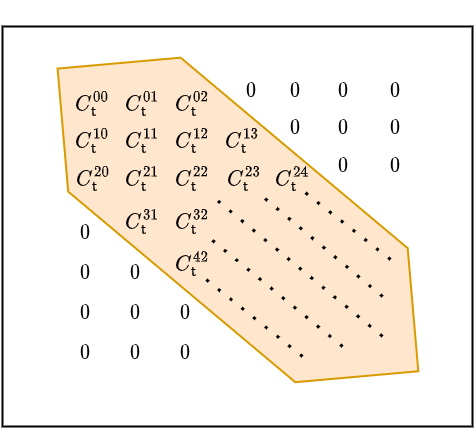

The diagram above was exported from draw.io. Its source (the exported page's mxGraphModel, read from the mxfile embedded in the PNG):
<mxGraphModel dx="880" dy="1764" grid="1" gridSize="10" guides="1" tooltips="1" connect="1" arrows="1" fold="1" page="1" pageScale="1" pageWidth="827" pageHeight="1169" math="1" shadow="0">
  <root>
    <mxCell id="0" />
    <mxCell id="1" parent="0" />
    <mxCell id="VHxJgGrqoAjcZRi0Okx5-1" value="" style="rounded=0;whiteSpace=wrap;html=1;strokeWidth=2;fillColor=none;" parent="1" vertex="1">
      <mxGeometry x="40" y="-1120" width="470" height="400" as="geometry" />
    </mxCell>
    <mxCell id="tCLIBpF1Tz7S5_gVH4cs-56" value="" style="shape=hexagon;perimeter=hexagonPerimeter2;whiteSpace=wrap;html=1;fixedSize=1;rotation=40;fillColor=#ffe6cc;strokeColor=#d79b00;strokeWidth=2;size=87.23000000000002;" parent="1" vertex="1">
      <mxGeometry x="40" y="-1014.02" width="470.9" height="174.89" as="geometry" />
    </mxCell>
    <mxCell id="tCLIBpF1Tz7S5_gVH4cs-1" value="&lt;font style=&quot;font-size: 18px;&quot;&gt;$$C^{00}_{{\sf t}}$$&lt;/font&gt;" style="text;html=1;strokeColor=none;fillColor=none;align=center;verticalAlign=middle;whiteSpace=wrap;rounded=0;" parent="1" vertex="1">
      <mxGeometry x="100.15" y="-1058" width="60" height="30" as="geometry" />
    </mxCell>
    <mxCell id="tCLIBpF1Tz7S5_gVH4cs-2" value="&lt;font style=&quot;font-size: 18px;&quot;&gt;$$C^{10}_{{\sf t}}$$&lt;/font&gt;" style="text;html=1;strokeColor=none;fillColor=none;align=center;verticalAlign=middle;whiteSpace=wrap;rounded=0;" parent="1" vertex="1">
      <mxGeometry x="100.15" y="-1021" width="60" height="30" as="geometry" />
    </mxCell>
    <mxCell id="tCLIBpF1Tz7S5_gVH4cs-3" value="&lt;font style=&quot;font-size: 18px;&quot;&gt;$$C^{20}_{{\sf t}}$$&lt;/font&gt;" style="text;html=1;strokeColor=none;fillColor=none;align=center;verticalAlign=middle;whiteSpace=wrap;rounded=0;" parent="1" vertex="1">
      <mxGeometry x="101.15" y="-983" width="60" height="30" as="geometry" />
    </mxCell>
    <mxCell id="tCLIBpF1Tz7S5_gVH4cs-5" value="&lt;font style=&quot;font-size: 18px;&quot;&gt;$$0$$&lt;/font&gt;" style="text;html=1;strokeColor=none;fillColor=none;align=center;verticalAlign=middle;whiteSpace=wrap;rounded=0;" parent="1" vertex="1">
      <mxGeometry x="93.15" y="-848" width="60" height="30" as="geometry" />
    </mxCell>
    <mxCell id="tCLIBpF1Tz7S5_gVH4cs-6" value="&lt;font style=&quot;font-size: 18px;&quot;&gt;$$0$$&lt;/font&gt;" style="text;html=1;strokeColor=none;fillColor=none;align=center;verticalAlign=middle;whiteSpace=wrap;rounded=0;" parent="1" vertex="1">
      <mxGeometry x="93.15" y="-808" width="60" height="30" as="geometry" />
    </mxCell>
    <mxCell id="tCLIBpF1Tz7S5_gVH4cs-7" value="&lt;font style=&quot;font-size: 18px;&quot;&gt;$$C^{01}_{{\sf t}}$$&lt;/font&gt;" style="text;html=1;strokeColor=none;fillColor=none;align=center;verticalAlign=middle;whiteSpace=wrap;rounded=0;" parent="1" vertex="1">
      <mxGeometry x="150.15" y="-1058" width="60" height="30" as="geometry" />
    </mxCell>
    <mxCell id="tCLIBpF1Tz7S5_gVH4cs-8" value="&lt;font style=&quot;font-size: 18px;&quot;&gt;$$C^{11}_{{\sf t}}$$&lt;/font&gt;" style="text;html=1;strokeColor=none;fillColor=none;align=center;verticalAlign=middle;whiteSpace=wrap;rounded=0;" parent="1" vertex="1">
      <mxGeometry x="150.15" y="-1021" width="60" height="30" as="geometry" />
    </mxCell>
    <mxCell id="tCLIBpF1Tz7S5_gVH4cs-9" value="&lt;font style=&quot;font-size: 18px;&quot;&gt;$$C^{21}_{{\sf t}}$$&lt;/font&gt;" style="text;html=1;strokeColor=none;fillColor=none;align=center;verticalAlign=middle;whiteSpace=wrap;rounded=0;" parent="1" vertex="1">
      <mxGeometry x="150.15" y="-983" width="60" height="30" as="geometry" />
    </mxCell>
    <mxCell id="tCLIBpF1Tz7S5_gVH4cs-11" value="&lt;font style=&quot;font-size: 18px;&quot;&gt;$$C^{02}_{{\sf t}}$$&lt;/font&gt;" style="text;html=1;strokeColor=none;fillColor=none;align=center;verticalAlign=middle;whiteSpace=wrap;rounded=0;" parent="1" vertex="1">
      <mxGeometry x="200.15" y="-1058" width="60" height="30" as="geometry" />
    </mxCell>
    <mxCell id="tCLIBpF1Tz7S5_gVH4cs-13" value="&lt;font style=&quot;font-size: 18px;&quot;&gt;$$0$$&lt;/font&gt;" style="text;html=1;strokeColor=none;fillColor=none;align=center;verticalAlign=middle;whiteSpace=wrap;rounded=0;" parent="1" vertex="1">
      <mxGeometry x="259.15" y="-1070" width="60" height="30" as="geometry" />
    </mxCell>
    <mxCell id="tCLIBpF1Tz7S5_gVH4cs-14" value="&lt;font style=&quot;font-size: 18px;&quot;&gt;$$0$$&lt;/font&gt;" style="text;html=1;strokeColor=none;fillColor=none;align=center;verticalAlign=middle;whiteSpace=wrap;rounded=0;" parent="1" vertex="1">
      <mxGeometry x="403.15" y="-1070" width="60" height="30" as="geometry" />
    </mxCell>
    <mxCell id="tCLIBpF1Tz7S5_gVH4cs-15" value="&lt;font style=&quot;font-size: 18px;&quot;&gt;$$C^{12}_{{\sf t}}$$&lt;/font&gt;" style="text;html=1;strokeColor=none;fillColor=none;align=center;verticalAlign=middle;whiteSpace=wrap;rounded=0;" parent="1" vertex="1">
      <mxGeometry x="200.15" y="-1021" width="60" height="30" as="geometry" />
    </mxCell>
    <mxCell id="tCLIBpF1Tz7S5_gVH4cs-16" value="&lt;font style=&quot;font-size: 18px;&quot;&gt;$$C^{22}_{{\sf t}}$$&lt;/font&gt;" style="text;html=1;strokeColor=none;fillColor=none;align=center;verticalAlign=middle;whiteSpace=wrap;rounded=0;" parent="1" vertex="1">
      <mxGeometry x="200.15" y="-983" width="60" height="30" as="geometry" />
    </mxCell>
    <mxCell id="tCLIBpF1Tz7S5_gVH4cs-17" value="" style="endArrow=none;dashed=1;html=1;dashPattern=1 4;strokeWidth=3;rounded=0;exitX=0.894;exitY=0.479;exitDx=0;exitDy=0;exitPerimeter=0;" parent="1" edge="1" source="tCLIBpF1Tz7S5_gVH4cs-56">
      <mxGeometry width="50" height="50" relative="1" as="geometry">
        <mxPoint x="360.15" y="-858" as="sourcePoint" />
        <mxPoint x="250" y="-950" as="targetPoint" />
      </mxGeometry>
    </mxCell>
    <mxCell id="tCLIBpF1Tz7S5_gVH4cs-19" value="&lt;font style=&quot;font-size: 18px;&quot;&gt;$$0$$&lt;/font&gt;" style="text;html=1;strokeColor=none;fillColor=none;align=center;verticalAlign=middle;whiteSpace=wrap;rounded=0;" parent="1" vertex="1">
      <mxGeometry x="143.15" y="-808" width="60" height="30" as="geometry" />
    </mxCell>
    <mxCell id="tCLIBpF1Tz7S5_gVH4cs-22" value="&lt;font style=&quot;font-size: 18px;&quot;&gt;$$0$$&lt;/font&gt;" style="text;html=1;strokeColor=none;fillColor=none;align=center;verticalAlign=middle;whiteSpace=wrap;rounded=0;" parent="1" vertex="1">
      <mxGeometry x="193.15" y="-808" width="60" height="30" as="geometry" />
    </mxCell>
    <mxCell id="tCLIBpF1Tz7S5_gVH4cs-24" value="&lt;font style=&quot;font-size: 18px;&quot;&gt;$$0$$&lt;/font&gt;" style="text;html=1;strokeColor=none;fillColor=none;align=center;verticalAlign=middle;whiteSpace=wrap;rounded=0;" parent="1" vertex="1">
      <mxGeometry x="93.15" y="-888" width="60" height="30" as="geometry" />
    </mxCell>
    <mxCell id="tCLIBpF1Tz7S5_gVH4cs-25" value="&lt;font style=&quot;font-size: 18px;&quot;&gt;$$0$$&lt;/font&gt;" style="text;html=1;strokeColor=none;fillColor=none;align=center;verticalAlign=middle;whiteSpace=wrap;rounded=0;" parent="1" vertex="1">
      <mxGeometry x="93.15" y="-928" width="60" height="30" as="geometry" />
    </mxCell>
    <mxCell id="tCLIBpF1Tz7S5_gVH4cs-26" value="&lt;font style=&quot;font-size: 18px;&quot;&gt;$$0$$&lt;/font&gt;" style="text;html=1;strokeColor=none;fillColor=none;align=center;verticalAlign=middle;whiteSpace=wrap;rounded=0;" parent="1" vertex="1">
      <mxGeometry x="143.15" y="-848" width="60" height="30" as="geometry" />
    </mxCell>
    <mxCell id="tCLIBpF1Tz7S5_gVH4cs-27" value="&lt;font style=&quot;font-size: 18px;&quot;&gt;$$0$$&lt;/font&gt;" style="text;html=1;strokeColor=none;fillColor=none;align=center;verticalAlign=middle;whiteSpace=wrap;rounded=0;" parent="1" vertex="1">
      <mxGeometry x="143.15" y="-888" width="60" height="30" as="geometry" />
    </mxCell>
    <mxCell id="tCLIBpF1Tz7S5_gVH4cs-28" value="&lt;font style=&quot;font-size: 18px;&quot;&gt;$$C^{31}_{{\sf t}}$$&lt;/font&gt;" style="text;html=1;strokeColor=none;fillColor=none;align=center;verticalAlign=middle;whiteSpace=wrap;rounded=0;" parent="1" vertex="1">
      <mxGeometry x="150.15" y="-940" width="60" height="30" as="geometry" />
    </mxCell>
    <mxCell id="tCLIBpF1Tz7S5_gVH4cs-29" value="&lt;font style=&quot;font-size: 18px;&quot;&gt;$$C^{32}_{{\sf t}}$$&lt;/font&gt;" style="text;html=1;strokeColor=none;fillColor=none;align=center;verticalAlign=middle;whiteSpace=wrap;rounded=0;" parent="1" vertex="1">
      <mxGeometry x="200.15" y="-940" width="60" height="30" as="geometry" />
    </mxCell>
    <mxCell id="tCLIBpF1Tz7S5_gVH4cs-30" value="&lt;font style=&quot;font-size: 18px;&quot;&gt;$$C^{42}_{{\sf t}}$$&lt;/font&gt;" style="text;html=1;strokeColor=none;fillColor=none;align=center;verticalAlign=middle;whiteSpace=wrap;rounded=0;" parent="1" vertex="1">
      <mxGeometry x="200.15" y="-898" width="60" height="30" as="geometry" />
    </mxCell>
    <mxCell id="tCLIBpF1Tz7S5_gVH4cs-32" value="&lt;font style=&quot;font-size: 18px;&quot;&gt;$$0$$&lt;/font&gt;" style="text;html=1;strokeColor=none;fillColor=none;align=center;verticalAlign=middle;whiteSpace=wrap;rounded=0;" parent="1" vertex="1">
      <mxGeometry x="193.15" y="-848" width="60" height="30" as="geometry" />
    </mxCell>
    <mxCell id="tCLIBpF1Tz7S5_gVH4cs-37" value="&lt;font style=&quot;font-size: 18px;&quot;&gt;$$C^{23}_{{\sf t}}$$&lt;/font&gt;" style="text;html=1;strokeColor=none;fillColor=none;align=center;verticalAlign=middle;whiteSpace=wrap;rounded=0;" parent="1" vertex="1">
      <mxGeometry x="252.15" y="-983" width="60" height="30" as="geometry" />
    </mxCell>
    <mxCell id="tCLIBpF1Tz7S5_gVH4cs-38" value="&lt;font style=&quot;font-size: 18px;&quot;&gt;$$C^{13}_{{\sf t}}$$&lt;/font&gt;" style="text;html=1;strokeColor=none;fillColor=none;align=center;verticalAlign=middle;whiteSpace=wrap;rounded=0;" parent="1" vertex="1">
      <mxGeometry x="250.15" y="-1021" width="60" height="30" as="geometry" />
    </mxCell>
    <mxCell id="tCLIBpF1Tz7S5_gVH4cs-39" value="&lt;font style=&quot;font-size: 18px;&quot;&gt;$$C^{24}_{{\sf t}}$$&lt;/font&gt;" style="text;html=1;strokeColor=none;fillColor=none;align=center;verticalAlign=middle;whiteSpace=wrap;rounded=0;" parent="1" vertex="1">
      <mxGeometry x="300.15" y="-983" width="60" height="30" as="geometry" />
    </mxCell>
    <mxCell id="tCLIBpF1Tz7S5_gVH4cs-40" value="&lt;font style=&quot;font-size: 18px;&quot;&gt;$$0$$&lt;/font&gt;" style="text;html=1;strokeColor=none;fillColor=none;align=center;verticalAlign=middle;whiteSpace=wrap;rounded=0;" parent="1" vertex="1">
      <mxGeometry x="303.15" y="-1070" width="60" height="30" as="geometry" />
    </mxCell>
    <mxCell id="tCLIBpF1Tz7S5_gVH4cs-41" value="&lt;font style=&quot;font-size: 18px;&quot;&gt;$$0$$&lt;/font&gt;" style="text;html=1;strokeColor=none;fillColor=none;align=center;verticalAlign=middle;whiteSpace=wrap;rounded=0;" parent="1" vertex="1">
      <mxGeometry x="303.15" y="-1033" width="60" height="30" as="geometry" />
    </mxCell>
    <mxCell id="tCLIBpF1Tz7S5_gVH4cs-42" value="&lt;font style=&quot;font-size: 18px;&quot;&gt;$$0$$&lt;/font&gt;" style="text;html=1;strokeColor=none;fillColor=none;align=center;verticalAlign=middle;whiteSpace=wrap;rounded=0;" parent="1" vertex="1">
      <mxGeometry x="351.15" y="-1070" width="60" height="30" as="geometry" />
    </mxCell>
    <mxCell id="tCLIBpF1Tz7S5_gVH4cs-44" value="&lt;font style=&quot;font-size: 18px;&quot;&gt;$$0$$&lt;/font&gt;" style="text;html=1;strokeColor=none;fillColor=none;align=center;verticalAlign=middle;whiteSpace=wrap;rounded=0;" parent="1" vertex="1">
      <mxGeometry x="351.15" y="-1033" width="60" height="30" as="geometry" />
    </mxCell>
    <mxCell id="tCLIBpF1Tz7S5_gVH4cs-45" value="&lt;font style=&quot;font-size: 18px;&quot;&gt;$$0$$&lt;/font&gt;" style="text;html=1;strokeColor=none;fillColor=none;align=center;verticalAlign=middle;whiteSpace=wrap;rounded=0;" parent="1" vertex="1">
      <mxGeometry x="351.15" y="-995" width="60" height="30" as="geometry" />
    </mxCell>
    <mxCell id="tCLIBpF1Tz7S5_gVH4cs-46" value="&lt;font style=&quot;font-size: 18px;&quot;&gt;$$0$$&lt;/font&gt;" style="text;html=1;strokeColor=none;fillColor=none;align=center;verticalAlign=middle;whiteSpace=wrap;rounded=0;" parent="1" vertex="1">
      <mxGeometry x="403.15" y="-1033" width="60" height="30" as="geometry" />
    </mxCell>
    <mxCell id="tCLIBpF1Tz7S5_gVH4cs-47" value="&lt;font style=&quot;font-size: 18px;&quot;&gt;$$0$$&lt;/font&gt;" style="text;html=1;strokeColor=none;fillColor=none;align=center;verticalAlign=middle;whiteSpace=wrap;rounded=0;" parent="1" vertex="1">
      <mxGeometry x="403.15" y="-995" width="60" height="30" as="geometry" />
    </mxCell>
    <mxCell id="mjpbazbmFSFzv9PjGdP9-1" value="" style="endArrow=none;dashed=1;html=1;dashPattern=1 4;strokeWidth=3;rounded=0;exitX=0.84;exitY=0.304;exitDx=0;exitDy=0;exitPerimeter=0;" edge="1" parent="1" source="tCLIBpF1Tz7S5_gVH4cs-56">
      <mxGeometry width="50" height="50" relative="1" as="geometry">
        <mxPoint x="403.15" y="-865.5" as="sourcePoint" />
        <mxPoint x="300" y="-950" as="targetPoint" />
      </mxGeometry>
    </mxCell>
    <mxCell id="mjpbazbmFSFzv9PjGdP9-3" value="" style="endArrow=none;dashed=1;html=1;dashPattern=1 4;strokeWidth=3;rounded=0;entryX=0.75;entryY=1;entryDx=0;entryDy=0;" edge="1" parent="1">
      <mxGeometry width="50" height="50" relative="1" as="geometry">
        <mxPoint x="428" y="-887" as="sourcePoint" />
        <mxPoint x="338" y="-957.5" as="targetPoint" />
      </mxGeometry>
    </mxCell>
    <mxCell id="mjpbazbmFSFzv9PjGdP9-5" value="" style="endArrow=none;dashed=1;html=1;dashPattern=1 4;strokeWidth=3;rounded=0;entryX=0.75;entryY=1;entryDx=0;entryDy=0;exitX=0.843;exitY=0.67;exitDx=0;exitDy=0;exitPerimeter=0;" edge="1" parent="1" source="tCLIBpF1Tz7S5_gVH4cs-56" target="tCLIBpF1Tz7S5_gVH4cs-29">
      <mxGeometry width="50" height="50" relative="1" as="geometry">
        <mxPoint x="351.15" y="-818" as="sourcePoint" />
        <mxPoint x="235.99999999999997" y="-913" as="targetPoint" />
      </mxGeometry>
    </mxCell>
    <mxCell id="mjpbazbmFSFzv9PjGdP9-6" value="" style="endArrow=none;dashed=1;html=1;dashPattern=1 4;strokeWidth=3;rounded=0;entryX=0.75;entryY=1;entryDx=0;entryDy=0;" edge="1" parent="1">
      <mxGeometry width="50" height="50" relative="1" as="geometry">
        <mxPoint x="340" y="-790" as="sourcePoint" />
        <mxPoint x="235.99999999999997" y="-873" as="targetPoint" />
      </mxGeometry>
    </mxCell>
  </root>
</mxGraphModel>